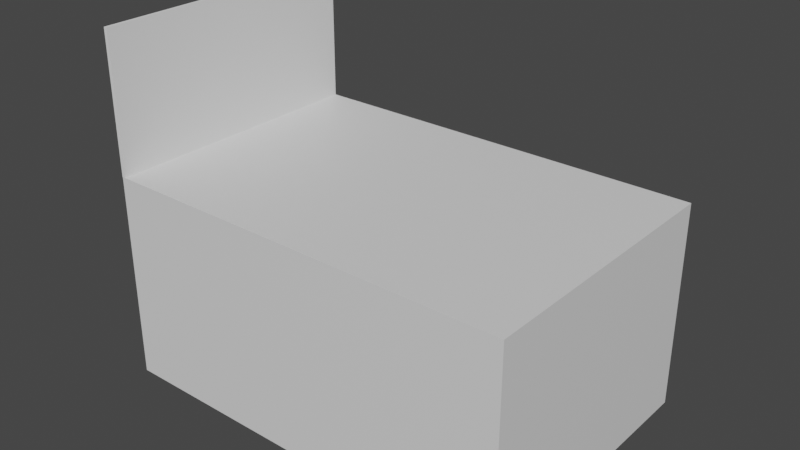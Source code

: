 # Source: Rolling_Papers_Box.blend  (saved by Blender 3.3.6; exported with 4.5.12 LTS)
import bpy
from mathutils import Matrix  # noqa: F401  (used for matrix-valued properties, if any)

bpy.ops.wm.read_factory_settings(use_empty=True)
scene = bpy.context.scene
scene.name = 'Scene'

# ---- collections
col_collection = bpy.data.collections.new('Collection'); scene.collection.children.link(col_collection)

# ---- materials (node trees are filled in below, after node groups)
mat_material = bpy.data.materials.new('Material')
mat_material.alpha_threshold = 0.0
mat_material.use_transparent_shadow = False
mat_material.roughness = 0.5
mat_material.line_color = (0.0, 0.0, 0.0, 1.0)

# ---- material node trees
mat_material.use_nodes = True; mat_material.node_tree.nodes.clear()
_N = mat_material.node_tree.nodes; _L = mat_material.node_tree.links
n0 = _N.new('ShaderNodeOutputMaterial'); n0.name = 'Material Output'; n0.location = (300, 300)
n1 = _N.new('ShaderNodeBsdfPrincipled'); n1.name = 'Principled BSDF'; n1.location = (10, 300)
n1.distribution = 'GGX'
n1.subsurface_method = 'RANDOM_WALK_SKIN'
n1.inputs[3].default_value = 1.45
n1.inputs[27].default_value = (0.0, 0.0, 0.0, 1.0)
n1.inputs[28].default_value = 1.0
_L.new(n1.outputs[0], n0.inputs[0])
n0.is_active_output = True

# ---- world
world_world = bpy.data.worlds.new('World'); scene.world = world_world
world_world.use_nodes = True; world_world.node_tree.nodes.clear()
_N = world_world.node_tree.nodes; _L = world_world.node_tree.links
n0 = _N.new('ShaderNodeOutputWorld'); n0.name = 'World Output'; n0.location = (300, 300)
n1 = _N.new('ShaderNodeBackground'); n1.name = 'Background'; n1.location = (10, 300)
n1.inputs[0].default_value = (0.05088, 0.05088, 0.05088, 1.0)
_L.new(n1.outputs[0], n0.inputs[0])
n0.is_active_output = True
world_world.color = (0.05088, 0.05088, 0.05088)
world_world.use_sun_shadow = False
world_world.sun_shadow_jitter_overblur = 0.0

# ---- meshes
me_cube = bpy.data.meshes.new('Cube')
me_cube.from_pydata([(1.5, 1.0, 0.75), (1.5, 1.0, -0.75), (1.5, -1.0, 0.75), (1.5, -1.0, -0.75), (-1.5, 1.0, 0.75), (-1.5, 1.0, -0.75), (-1.5, -1.0, 0.75), (-1.5, -1.0, -0.75)], [], [(0, 4, 6, 2), (3, 2, 6, 7), (7, 6, 4, 5), (5, 1, 3, 7), (1, 0, 2, 3), (5, 4, 0, 1)])
_uv = me_cube.uv_layers.new(name='UVMap')
_uv.uv.foreach_set('vector', [0.625, 0.5, 0.875, 0.5, 0.875, 0.75, 0.625, 0.75, 0.375, 0.75, 0.625, 0.75, 0.625, 1.0, 0.375, 1.0, 0.375, 0.0, 0.625, 0.0, 0.625, 0.25, 0.375, 0.25, 0.125, 0.5, 0.375, 0.5, 0.375, 0.75, 0.125, 0.75, 0.375, 0.5, 0.625, 0.5, 0.625, 0.75, 0.375, 0.75, 0.375, 0.25, 0.625, 0.25, 0.625, 0.5, 0.375, 0.5])
me_cube.materials.append(mat_material)
me_cube.use_mirror_vertex_groups = False
me_cube.update()
me_cube_001 = bpy.data.meshes.new('Cube.001')
me_cube_001.from_pydata([(-1.503, -1.0, 0.75), (-1.503, -1.0, 1.75), (-1.503, 1.0, 0.75), (-1.503, 1.0, 1.75), (-1.478, -1.0, 0.75), (-1.478, -1.0, 1.75), (-1.478, 1.0, 0.75), (-1.478, 1.0, 1.75)], [], [(0, 1, 3, 2), (2, 3, 7, 6), (6, 7, 5, 4), (4, 5, 1, 0), (2, 6, 4, 0), (7, 3, 1, 5)])
_uv = me_cube_001.uv_layers.new(name='UVMap')
_uv.uv.foreach_set('vector', [0.375, 0.0, 0.625, 0.0, 0.625, 0.25, 0.375, 0.25, 0.375, 0.25, 0.625, 0.25, 0.625, 0.5, 0.375, 0.5, 0.375, 0.5, 0.625, 0.5, 0.625, 0.75, 0.375, 0.75, 0.375, 0.75, 0.625, 0.75, 0.625, 1.0, 0.375, 1.0, 0.125, 0.5, 0.375, 0.5, 0.375, 0.75, 0.125, 0.75, 0.625, 0.5, 0.875, 0.5, 0.875, 0.75, 0.625, 0.75])
me_cube_001.update()

# ---- objects
ob_cube = bpy.data.objects.new('Cube', me_cube)
ob_cube_001 = bpy.data.objects.new('Cube.001', me_cube_001)

# ---- transforms, parenting, visibility, modifiers, constraints
ob_cube.location = (0.0, 0.0, 0.0)
ob_cube.lock_rotations_4d = False
ob_cube.empty_display_type = 'ARROWS'
ob_cube.lineart.crease_threshold = 0.0
ob_cube_001.location = (0.0, 0.0, 0.0)

# ---- collection membership
col_collection.objects.link(ob_cube)
col_collection.objects.link(ob_cube_001)

# ---- scene / render settings (as saved in the file)
scene.frame_start = 1; scene.frame_end = 250; scene.frame_set(1)
scene.render.engine = 'BLENDER_EEVEE_NEXT'
scene.cycles.sampling_pattern = 'TABULATED_SOBOL'
scene.cycles.use_light_tree = False
scene.view_settings.view_transform = 'Filmic'
bpy.context.view_layer.update()

# ---- added for rendering (the .blend has no active camera and no usable light): camera, sun
cam_auto = bpy.data.cameras.new('AutoCamera')
cam_auto.lens = 50.0
cam_auto.sensor_width = 36.0
cam_auto.clip_end = 1000.0
ob_auto_camera = bpy.data.objects.new('AutoCamera', cam_auto)
scene.collection.objects.link(ob_auto_camera)
ob_auto_camera.location = (4.05974, -4.87319, 3.74879)
ob_auto_camera.rotation_euler = (1.09748, -7.21219e-08, 0.694738)
scene.camera = ob_auto_camera
light_auto_sun = bpy.data.lights.new('AutoSun', 'SUN')
light_auto_sun.energy = 3.0
light_auto_sun.angle = 0.0523599
ob_auto_sun = bpy.data.objects.new('AutoSun', light_auto_sun)
scene.collection.objects.link(ob_auto_sun)
ob_auto_sun.rotation_euler = (0.872665, 0.174533, 0.523599)
bpy.context.view_layer.update()
